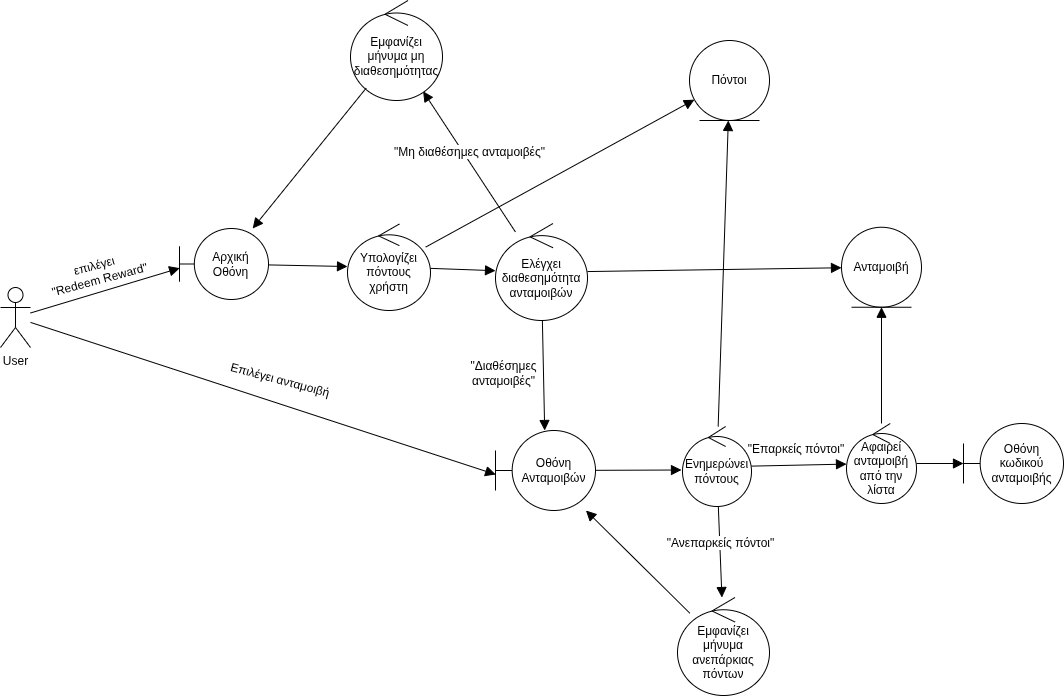

The diagram above was exported from draw.io. Its source (the exported page's mxGraphModel, read from the mxfile embedded in the PNG):
<mxGraphModel dx="1889" dy="1300" grid="0" gridSize="10" guides="1" tooltips="1" connect="1" arrows="1" fold="1" page="0" pageScale="1" pageWidth="850" pageHeight="1100" math="0" shadow="0">
  <root>
    <mxCell id="0" />
    <mxCell id="1" parent="0" />
    <mxCell id="2tMj_j51taW9V324sRSk-1" value="User" style="shape=umlActor;verticalLabelPosition=bottom;verticalAlign=top;html=1;" vertex="1" parent="1">
      <mxGeometry x="-32" y="-7" width="30" height="60" as="geometry" />
    </mxCell>
    <mxCell id="2tMj_j51taW9V324sRSk-2" value="Αρχική Οθόνη" style="shape=umlBoundary;whiteSpace=wrap;html=1;" vertex="1" parent="1">
      <mxGeometry x="147" y="-66" width="89" height="71" as="geometry" />
    </mxCell>
    <mxCell id="2tMj_j51taW9V324sRSk-3" value="" style="html=1;verticalAlign=bottom;endArrow=block;curved=0;rounded=0;fontSize=12;startSize=8;endSize=8;entryX=0.002;entryY=0.558;entryDx=0;entryDy=0;entryPerimeter=0;" edge="1" parent="1" source="2tMj_j51taW9V324sRSk-1" target="2tMj_j51taW9V324sRSk-2">
      <mxGeometry x="-0.0936" y="50" width="80" relative="1" as="geometry">
        <mxPoint x="19" y="33" as="sourcePoint" />
        <mxPoint x="99" y="33" as="targetPoint" />
        <mxPoint as="offset" />
      </mxGeometry>
    </mxCell>
    <mxCell id="2tMj_j51taW9V324sRSk-4" value="&lt;span style=&quot;text-wrap-mode: nowrap; background-color: rgb(255, 255, 255);&quot;&gt;επιλέγει&amp;nbsp;&lt;/span&gt;&lt;div&gt;&lt;span style=&quot;text-wrap-mode: nowrap; background-color: rgb(255, 255, 255);&quot;&gt;&quot;Redeem Reward&quot;&lt;/span&gt;&lt;/div&gt;" style="text;html=1;align=center;verticalAlign=middle;whiteSpace=wrap;rounded=0;rotation=-15;" vertex="1" parent="1">
      <mxGeometry x="8" y="-38" width="115" height="31" as="geometry" />
    </mxCell>
    <mxCell id="2tMj_j51taW9V324sRSk-6" value="Υπολογίζει&lt;div&gt;πόντους&lt;/div&gt;&lt;div&gt;χρήστη&lt;/div&gt;" style="ellipse;shape=umlControl;whiteSpace=wrap;html=1;" vertex="1" parent="1">
      <mxGeometry x="315" y="-70.5" width="83" height="86.5" as="geometry" />
    </mxCell>
    <mxCell id="2tMj_j51taW9V324sRSk-7" value="" style="html=1;verticalAlign=bottom;endArrow=block;curved=0;rounded=0;fontSize=12;startSize=8;endSize=8;" edge="1" parent="1" source="2tMj_j51taW9V324sRSk-2" target="2tMj_j51taW9V324sRSk-6">
      <mxGeometry width="80" relative="1" as="geometry">
        <mxPoint x="238" y="-31" as="sourcePoint" />
        <mxPoint x="318" y="-31" as="targetPoint" />
      </mxGeometry>
    </mxCell>
    <mxCell id="2tMj_j51taW9V324sRSk-8" value="Ελέγχει διαθεσημότητα&lt;div&gt;ανταμοιβών&lt;/div&gt;" style="ellipse;shape=umlControl;whiteSpace=wrap;html=1;" vertex="1" parent="1">
      <mxGeometry x="463" y="-71" width="92" height="97" as="geometry" />
    </mxCell>
    <mxCell id="2tMj_j51taW9V324sRSk-9" value="" style="html=1;verticalAlign=bottom;endArrow=block;curved=0;rounded=0;fontSize=12;startSize=8;endSize=8;" edge="1" parent="1" source="2tMj_j51taW9V324sRSk-6" target="2tMj_j51taW9V324sRSk-8">
      <mxGeometry width="80" relative="1" as="geometry">
        <mxPoint x="405" y="-27.75" as="sourcePoint" />
        <mxPoint x="485" y="-27.75" as="targetPoint" />
      </mxGeometry>
    </mxCell>
    <mxCell id="2tMj_j51taW9V324sRSk-11" value="Οθόνη&lt;div&gt;Ανταμοιβών&lt;/div&gt;" style="shape=umlBoundary;whiteSpace=wrap;html=1;" vertex="1" parent="1">
      <mxGeometry x="463" y="136" width="100" height="80" as="geometry" />
    </mxCell>
    <mxCell id="2tMj_j51taW9V324sRSk-12" value="" style="html=1;verticalAlign=bottom;endArrow=block;curved=0;rounded=0;fontSize=12;startSize=8;endSize=8;entryX=0.002;entryY=0.55;entryDx=0;entryDy=0;entryPerimeter=0;" edge="1" parent="1" source="2tMj_j51taW9V324sRSk-1" target="2tMj_j51taW9V324sRSk-11">
      <mxGeometry width="80" relative="1" as="geometry">
        <mxPoint x="203" y="202" as="sourcePoint" />
        <mxPoint x="283" y="202" as="targetPoint" />
      </mxGeometry>
    </mxCell>
    <mxCell id="2tMj_j51taW9V324sRSk-13" value="Επιλέγει ανταμοιβή" style="text;html=1;align=center;verticalAlign=middle;whiteSpace=wrap;rounded=0;rotation=15;" vertex="1" parent="1">
      <mxGeometry x="181" y="78" width="134" height="16" as="geometry" />
    </mxCell>
    <mxCell id="2tMj_j51taW9V324sRSk-15" value="" style="html=1;verticalAlign=bottom;endArrow=block;curved=0;rounded=0;fontSize=12;startSize=8;endSize=8;" edge="1" parent="1" source="2tMj_j51taW9V324sRSk-8" target="2tMj_j51taW9V324sRSk-11">
      <mxGeometry x="-0.2299" y="17" width="80" relative="1" as="geometry">
        <mxPoint x="587" y="202" as="sourcePoint" />
        <mxPoint x="667" y="202" as="targetPoint" />
        <mxPoint as="offset" />
      </mxGeometry>
    </mxCell>
    <mxCell id="2tMj_j51taW9V324sRSk-17" value="&quot;Διαθέσημες ανταμοιβές&quot;" style="text;html=1;align=center;verticalAlign=middle;whiteSpace=wrap;rounded=0;" vertex="1" parent="1">
      <mxGeometry x="442" y="74" width="59" height="9" as="geometry" />
    </mxCell>
    <mxCell id="2tMj_j51taW9V324sRSk-18" value="" style="html=1;verticalAlign=bottom;endArrow=block;curved=0;rounded=0;fontSize=12;startSize=8;endSize=8;" edge="1" parent="1" source="2tMj_j51taW9V324sRSk-11">
      <mxGeometry width="80" relative="1" as="geometry">
        <mxPoint x="569" y="175.5" as="sourcePoint" />
        <mxPoint x="649" y="175.5" as="targetPoint" />
      </mxGeometry>
    </mxCell>
    <mxCell id="2tMj_j51taW9V324sRSk-19" value="Ενημερώνει&lt;div&gt;πόντους&lt;/div&gt;" style="ellipse;shape=umlControl;whiteSpace=wrap;html=1;" vertex="1" parent="1">
      <mxGeometry x="650" y="132" width="69" height="80" as="geometry" />
    </mxCell>
    <mxCell id="2tMj_j51taW9V324sRSk-20" value="" style="html=1;verticalAlign=bottom;endArrow=block;curved=0;rounded=0;fontSize=12;startSize=8;endSize=8;" edge="1" parent="1" source="2tMj_j51taW9V324sRSk-19" target="2tMj_j51taW9V324sRSk-21">
      <mxGeometry width="80" relative="1" as="geometry">
        <mxPoint x="683" y="202" as="sourcePoint" />
        <mxPoint x="805" y="174" as="targetPoint" />
      </mxGeometry>
    </mxCell>
    <mxCell id="2tMj_j51taW9V324sRSk-21" value="Αφαιρεί ανταμοιβή από την λίστα" style="ellipse;shape=umlControl;whiteSpace=wrap;html=1;" vertex="1" parent="1">
      <mxGeometry x="814" y="129" width="70" height="80" as="geometry" />
    </mxCell>
    <mxCell id="2tMj_j51taW9V324sRSk-22" value="Οθόνη κωδικού ανταμοιβής" style="shape=umlBoundary;whiteSpace=wrap;html=1;" vertex="1" parent="1">
      <mxGeometry x="931" y="129" width="100" height="80" as="geometry" />
    </mxCell>
    <mxCell id="2tMj_j51taW9V324sRSk-23" value="" style="html=1;verticalAlign=bottom;endArrow=block;curved=0;rounded=0;fontSize=12;startSize=8;endSize=8;" edge="1" parent="1" source="2tMj_j51taW9V324sRSk-21" target="2tMj_j51taW9V324sRSk-22">
      <mxGeometry width="80" relative="1" as="geometry">
        <mxPoint x="875" y="202" as="sourcePoint" />
        <mxPoint x="955" y="202" as="targetPoint" />
      </mxGeometry>
    </mxCell>
    <mxCell id="2tMj_j51taW9V324sRSk-25" style="edgeStyle=none;curved=1;rounded=0;orthogonalLoop=1;jettySize=auto;html=1;exitX=0.25;exitY=1;exitDx=0;exitDy=0;fontSize=12;startSize=8;endSize=8;" edge="1" parent="1" source="2tMj_j51taW9V324sRSk-17" target="2tMj_j51taW9V324sRSk-17">
      <mxGeometry relative="1" as="geometry" />
    </mxCell>
    <mxCell id="2tMj_j51taW9V324sRSk-27" value="&quot;Μη διαθέσημες ανταμοιβές&quot;" style="html=1;verticalAlign=bottom;endArrow=block;curved=0;rounded=0;fontSize=12;startSize=8;endSize=8;" edge="1" parent="1" source="2tMj_j51taW9V324sRSk-8" target="2tMj_j51taW9V324sRSk-28">
      <mxGeometry width="80" relative="1" as="geometry">
        <mxPoint x="583" y="-12" as="sourcePoint" />
        <mxPoint x="506" y="-162" as="targetPoint" />
      </mxGeometry>
    </mxCell>
    <mxCell id="2tMj_j51taW9V324sRSk-28" value="Εμφανίζει μήνυμα μη διαθεσημότητας" style="ellipse;shape=umlControl;whiteSpace=wrap;html=1;" vertex="1" parent="1">
      <mxGeometry x="318" y="-294" width="92" height="100" as="geometry" />
    </mxCell>
    <mxCell id="2tMj_j51taW9V324sRSk-29" value="" style="html=1;verticalAlign=bottom;endArrow=block;curved=0;rounded=0;fontSize=12;startSize=8;endSize=8;" edge="1" parent="1" source="2tMj_j51taW9V324sRSk-28" target="2tMj_j51taW9V324sRSk-2">
      <mxGeometry width="80" relative="1" as="geometry">
        <mxPoint x="300" y="-175" as="sourcePoint" />
        <mxPoint x="380" y="-175" as="targetPoint" />
      </mxGeometry>
    </mxCell>
    <mxCell id="2tMj_j51taW9V324sRSk-30" value="&quot;Ανεπαρκείς πόντοι&quot;" style="html=1;verticalAlign=bottom;endArrow=block;curved=0;rounded=0;fontSize=12;startSize=8;endSize=8;" edge="1" parent="1" source="2tMj_j51taW9V324sRSk-19" target="2tMj_j51taW9V324sRSk-33">
      <mxGeometry x="0.0099" width="80" relative="1" as="geometry">
        <mxPoint x="587" y="298" as="sourcePoint" />
        <mxPoint x="685" y="313" as="targetPoint" />
        <mxPoint as="offset" />
      </mxGeometry>
    </mxCell>
    <mxCell id="2tMj_j51taW9V324sRSk-32" value="&quot;Επαρκείς πόντοι&quot;" style="text;html=1;align=center;verticalAlign=middle;whiteSpace=wrap;rounded=0;" vertex="1" parent="1">
      <mxGeometry x="709" y="148" width="110" height="14" as="geometry" />
    </mxCell>
    <mxCell id="2tMj_j51taW9V324sRSk-33" value="Εμφανίζει μήνυμα ανεπάρκιας πόντων" style="ellipse;shape=umlControl;whiteSpace=wrap;html=1;" vertex="1" parent="1">
      <mxGeometry x="645" y="303" width="92" height="98" as="geometry" />
    </mxCell>
    <mxCell id="2tMj_j51taW9V324sRSk-34" value="" style="html=1;verticalAlign=bottom;endArrow=block;curved=0;rounded=0;fontSize=12;startSize=8;endSize=8;" edge="1" parent="1" source="2tMj_j51taW9V324sRSk-33" target="2tMj_j51taW9V324sRSk-11">
      <mxGeometry width="80" relative="1" as="geometry">
        <mxPoint x="683" y="298" as="sourcePoint" />
        <mxPoint x="763" y="298" as="targetPoint" />
      </mxGeometry>
    </mxCell>
    <mxCell id="2tMj_j51taW9V324sRSk-35" value="Πόντοι" style="ellipse;shape=umlEntity;whiteSpace=wrap;html=1;" vertex="1" parent="1">
      <mxGeometry x="657" y="-254" width="80" height="80" as="geometry" />
    </mxCell>
    <mxCell id="2tMj_j51taW9V324sRSk-36" value="Ανταμοιβή" style="ellipse;shape=umlEntity;whiteSpace=wrap;html=1;" vertex="1" parent="1">
      <mxGeometry x="809" y="-67.25" width="80" height="80" as="geometry" />
    </mxCell>
    <mxCell id="2tMj_j51taW9V324sRSk-37" value="" style="html=1;verticalAlign=bottom;endArrow=block;curved=0;rounded=0;fontSize=12;startSize=8;endSize=8;" edge="1" parent="1" source="2tMj_j51taW9V324sRSk-6" target="2tMj_j51taW9V324sRSk-35">
      <mxGeometry width="80" relative="1" as="geometry">
        <mxPoint x="460" y="104" as="sourcePoint" />
        <mxPoint x="540" y="104" as="targetPoint" />
      </mxGeometry>
    </mxCell>
    <mxCell id="2tMj_j51taW9V324sRSk-38" value="" style="html=1;verticalAlign=bottom;endArrow=block;curved=0;rounded=0;fontSize=12;startSize=8;endSize=8;" edge="1" parent="1" source="2tMj_j51taW9V324sRSk-8" target="2tMj_j51taW9V324sRSk-36">
      <mxGeometry width="80" relative="1" as="geometry">
        <mxPoint x="460" y="104" as="sourcePoint" />
        <mxPoint x="540" y="104" as="targetPoint" />
      </mxGeometry>
    </mxCell>
    <mxCell id="2tMj_j51taW9V324sRSk-39" value="" style="html=1;verticalAlign=bottom;endArrow=block;curved=0;rounded=0;fontSize=12;startSize=8;endSize=8;" edge="1" parent="1" source="2tMj_j51taW9V324sRSk-21" target="2tMj_j51taW9V324sRSk-36">
      <mxGeometry width="80" relative="1" as="geometry">
        <mxPoint x="460" y="104" as="sourcePoint" />
        <mxPoint x="540" y="104" as="targetPoint" />
      </mxGeometry>
    </mxCell>
    <mxCell id="2tMj_j51taW9V324sRSk-40" value="" style="html=1;verticalAlign=bottom;endArrow=block;curved=0;rounded=0;fontSize=12;startSize=8;endSize=8;" edge="1" parent="1" source="2tMj_j51taW9V324sRSk-19" target="2tMj_j51taW9V324sRSk-35">
      <mxGeometry width="80" relative="1" as="geometry">
        <mxPoint x="460" y="104" as="sourcePoint" />
        <mxPoint x="540" y="104" as="targetPoint" />
      </mxGeometry>
    </mxCell>
  </root>
</mxGraphModel>